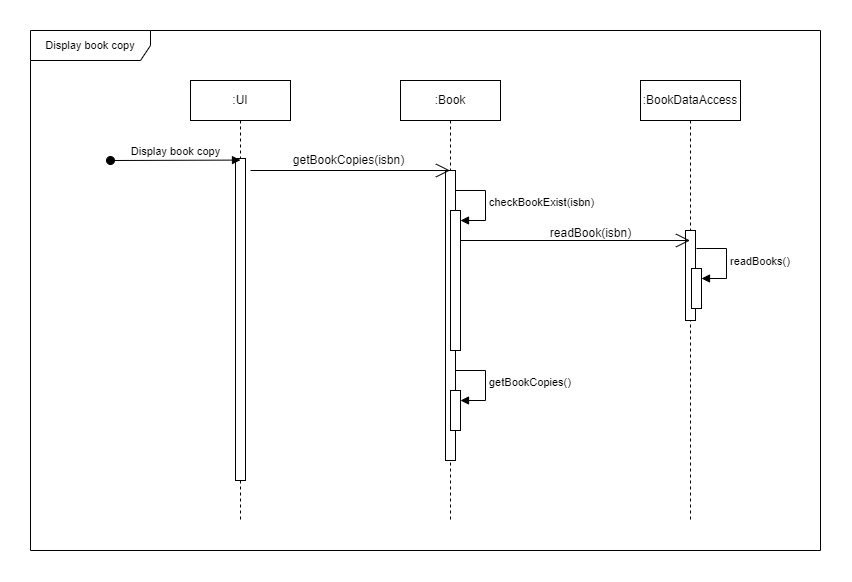

The diagram above was exported from draw.io. Its source (the exported page's mxGraphModel, read from the mxfile embedded in the PNG):
<mxGraphModel dx="862" dy="464" grid="1" gridSize="10" guides="1" tooltips="1" connect="1" arrows="1" fold="1" page="1" pageScale="1" pageWidth="850" pageHeight="1100" math="0" shadow="0">
  <root>
    <mxCell id="0" />
    <mxCell id="1" parent="0" />
    <mxCell id="aNZAjy9G3qFnx15scK4F-1" value=":UI" style="shape=umlLifeline;perimeter=lifelinePerimeter;whiteSpace=wrap;html=1;container=1;dropTarget=0;collapsible=0;recursiveResize=0;outlineConnect=0;portConstraint=eastwest;newEdgeStyle={&quot;curved&quot;:0,&quot;rounded&quot;:0};" vertex="1" parent="1">
      <mxGeometry x="190" y="80" width="100" height="440" as="geometry" />
    </mxCell>
    <mxCell id="aNZAjy9G3qFnx15scK4F-6" value="" style="html=1;points=[[0,0,0,0,5],[0,1,0,0,-5],[1,0,0,0,5],[1,1,0,0,-5]];perimeter=orthogonalPerimeter;outlineConnect=0;targetShapes=umlLifeline;portConstraint=eastwest;newEdgeStyle={&quot;curved&quot;:0,&quot;rounded&quot;:0};" vertex="1" parent="aNZAjy9G3qFnx15scK4F-1">
      <mxGeometry x="45" y="78" width="10" height="322" as="geometry" />
    </mxCell>
    <mxCell id="aNZAjy9G3qFnx15scK4F-2" value=":Book" style="shape=umlLifeline;perimeter=lifelinePerimeter;whiteSpace=wrap;html=1;container=1;dropTarget=0;collapsible=0;recursiveResize=0;outlineConnect=0;portConstraint=eastwest;newEdgeStyle={&quot;curved&quot;:0,&quot;rounded&quot;:0};" vertex="1" parent="1">
      <mxGeometry x="400" y="80" width="100" height="440" as="geometry" />
    </mxCell>
    <mxCell id="aNZAjy9G3qFnx15scK4F-4" value="" style="html=1;points=[[0,0,0,0,5],[0,1,0,0,-5],[1,0,0,0,5],[1,1,0,0,-5]];perimeter=orthogonalPerimeter;outlineConnect=0;targetShapes=umlLifeline;portConstraint=eastwest;newEdgeStyle={&quot;curved&quot;:0,&quot;rounded&quot;:0};" vertex="1" parent="aNZAjy9G3qFnx15scK4F-2">
      <mxGeometry x="45" y="90" width="10" height="290" as="geometry" />
    </mxCell>
    <mxCell id="aNZAjy9G3qFnx15scK4F-9" value="" style="html=1;points=[[0,0,0,0,5],[0,1,0,0,-5],[1,0,0,0,5],[1,1,0,0,-5]];perimeter=orthogonalPerimeter;outlineConnect=0;targetShapes=umlLifeline;portConstraint=eastwest;newEdgeStyle={&quot;curved&quot;:0,&quot;rounded&quot;:0};" vertex="1" parent="aNZAjy9G3qFnx15scK4F-2">
      <mxGeometry x="50" y="130" width="10" height="140" as="geometry" />
    </mxCell>
    <mxCell id="aNZAjy9G3qFnx15scK4F-10" value="checkBookExist(isbn)" style="html=1;align=left;spacingLeft=2;endArrow=block;rounded=0;edgeStyle=orthogonalEdgeStyle;curved=0;rounded=0;" edge="1" target="aNZAjy9G3qFnx15scK4F-9" parent="aNZAjy9G3qFnx15scK4F-2">
      <mxGeometry relative="1" as="geometry">
        <mxPoint x="55" y="110" as="sourcePoint" />
        <Array as="points">
          <mxPoint x="85" y="140" />
        </Array>
      </mxGeometry>
    </mxCell>
    <mxCell id="S4eJpotMBz8M3WGkpGtL-6" value="" style="html=1;points=[[0,0,0,0,5],[0,1,0,0,-5],[1,0,0,0,5],[1,1,0,0,-5]];perimeter=orthogonalPerimeter;outlineConnect=0;targetShapes=umlLifeline;portConstraint=eastwest;newEdgeStyle={&quot;curved&quot;:0,&quot;rounded&quot;:0};" vertex="1" parent="aNZAjy9G3qFnx15scK4F-2">
      <mxGeometry x="50" y="310" width="10" height="40" as="geometry" />
    </mxCell>
    <mxCell id="S4eJpotMBz8M3WGkpGtL-7" value="getBookCopies()" style="html=1;align=left;spacingLeft=2;endArrow=block;rounded=0;edgeStyle=orthogonalEdgeStyle;curved=0;rounded=0;" edge="1" target="S4eJpotMBz8M3WGkpGtL-6" parent="aNZAjy9G3qFnx15scK4F-2">
      <mxGeometry relative="1" as="geometry">
        <mxPoint x="55" y="290" as="sourcePoint" />
        <Array as="points">
          <mxPoint x="85" y="320" />
        </Array>
      </mxGeometry>
    </mxCell>
    <mxCell id="aNZAjy9G3qFnx15scK4F-5" value="getBookCopies(isbn)" style="text;html=1;align=center;verticalAlign=middle;resizable=0;points=[];autosize=1;strokeColor=none;fillColor=none;" vertex="1" parent="1">
      <mxGeometry x="283" y="145" width="130" height="30" as="geometry" />
    </mxCell>
    <mxCell id="aNZAjy9G3qFnx15scK4F-8" value="" style="endArrow=open;endFill=1;endSize=12;html=1;rounded=0;" edge="1" parent="1" target="aNZAjy9G3qFnx15scK4F-2">
      <mxGeometry width="160" relative="1" as="geometry">
        <mxPoint x="249.99666666666653" y="170" as="sourcePoint" />
        <mxPoint x="380.33" y="170" as="targetPoint" />
      </mxGeometry>
    </mxCell>
    <mxCell id="aNZAjy9G3qFnx15scK4F-11" value=":BookDataAccess" style="shape=umlLifeline;perimeter=lifelinePerimeter;whiteSpace=wrap;html=1;container=1;dropTarget=0;collapsible=0;recursiveResize=0;outlineConnect=0;portConstraint=eastwest;newEdgeStyle={&quot;curved&quot;:0,&quot;rounded&quot;:0};" vertex="1" parent="1">
      <mxGeometry x="640" y="80" width="100" height="440" as="geometry" />
    </mxCell>
    <mxCell id="aNZAjy9G3qFnx15scK4F-12" value="" style="html=1;points=[[0,0,0,0,5],[0,1,0,0,-5],[1,0,0,0,5],[1,1,0,0,-5]];perimeter=orthogonalPerimeter;outlineConnect=0;targetShapes=umlLifeline;portConstraint=eastwest;newEdgeStyle={&quot;curved&quot;:0,&quot;rounded&quot;:0};" vertex="1" parent="aNZAjy9G3qFnx15scK4F-11">
      <mxGeometry x="45" y="150" width="10" height="90" as="geometry" />
    </mxCell>
    <mxCell id="S4eJpotMBz8M3WGkpGtL-1" value="" style="html=1;points=[[0,0,0,0,5],[0,1,0,0,-5],[1,0,0,0,5],[1,1,0,0,-5]];perimeter=orthogonalPerimeter;outlineConnect=0;targetShapes=umlLifeline;portConstraint=eastwest;newEdgeStyle={&quot;curved&quot;:0,&quot;rounded&quot;:0};" vertex="1" parent="aNZAjy9G3qFnx15scK4F-11">
      <mxGeometry x="51" y="188" width="10" height="40" as="geometry" />
    </mxCell>
    <mxCell id="S4eJpotMBz8M3WGkpGtL-2" value="readBooks()" style="html=1;align=left;spacingLeft=2;endArrow=block;rounded=0;edgeStyle=orthogonalEdgeStyle;curved=0;rounded=0;" edge="1" target="S4eJpotMBz8M3WGkpGtL-1" parent="aNZAjy9G3qFnx15scK4F-11">
      <mxGeometry relative="1" as="geometry">
        <mxPoint x="56" y="168" as="sourcePoint" />
        <Array as="points">
          <mxPoint x="86" y="198" />
        </Array>
      </mxGeometry>
    </mxCell>
    <mxCell id="aNZAjy9G3qFnx15scK4F-13" value="" style="endArrow=open;endFill=1;endSize=12;html=1;rounded=0;" edge="1" parent="1" target="aNZAjy9G3qFnx15scK4F-11">
      <mxGeometry width="160" relative="1" as="geometry">
        <mxPoint x="460" y="240" as="sourcePoint" />
        <mxPoint x="620" y="240" as="targetPoint" />
      </mxGeometry>
    </mxCell>
    <mxCell id="aNZAjy9G3qFnx15scK4F-14" value="readBook(isbn)" style="text;html=1;align=center;verticalAlign=middle;resizable=0;points=[];autosize=1;strokeColor=none;fillColor=none;" vertex="1" parent="1">
      <mxGeometry x="540" y="218" width="100" height="30" as="geometry" />
    </mxCell>
    <mxCell id="S4eJpotMBz8M3WGkpGtL-8" value="Display book copy" style="html=1;verticalAlign=bottom;startArrow=oval;startFill=1;endArrow=block;startSize=8;curved=0;rounded=0;" edge="1" parent="1">
      <mxGeometry width="60" relative="1" as="geometry">
        <mxPoint x="110" y="160" as="sourcePoint" />
        <mxPoint x="240" y="159.57999999999998" as="targetPoint" />
      </mxGeometry>
    </mxCell>
    <mxCell id="S4eJpotMBz8M3WGkpGtL-9" value="&lt;span style=&quot;font-size: 11px; text-wrap: nowrap; background-color: rgb(255, 255, 255);&quot;&gt;Display book copy&lt;/span&gt;" style="shape=umlFrame;whiteSpace=wrap;html=1;pointerEvents=0;width=120;height=30;" vertex="1" parent="1">
      <mxGeometry x="30" y="30" width="790" height="520" as="geometry" />
    </mxCell>
  </root>
</mxGraphModel>